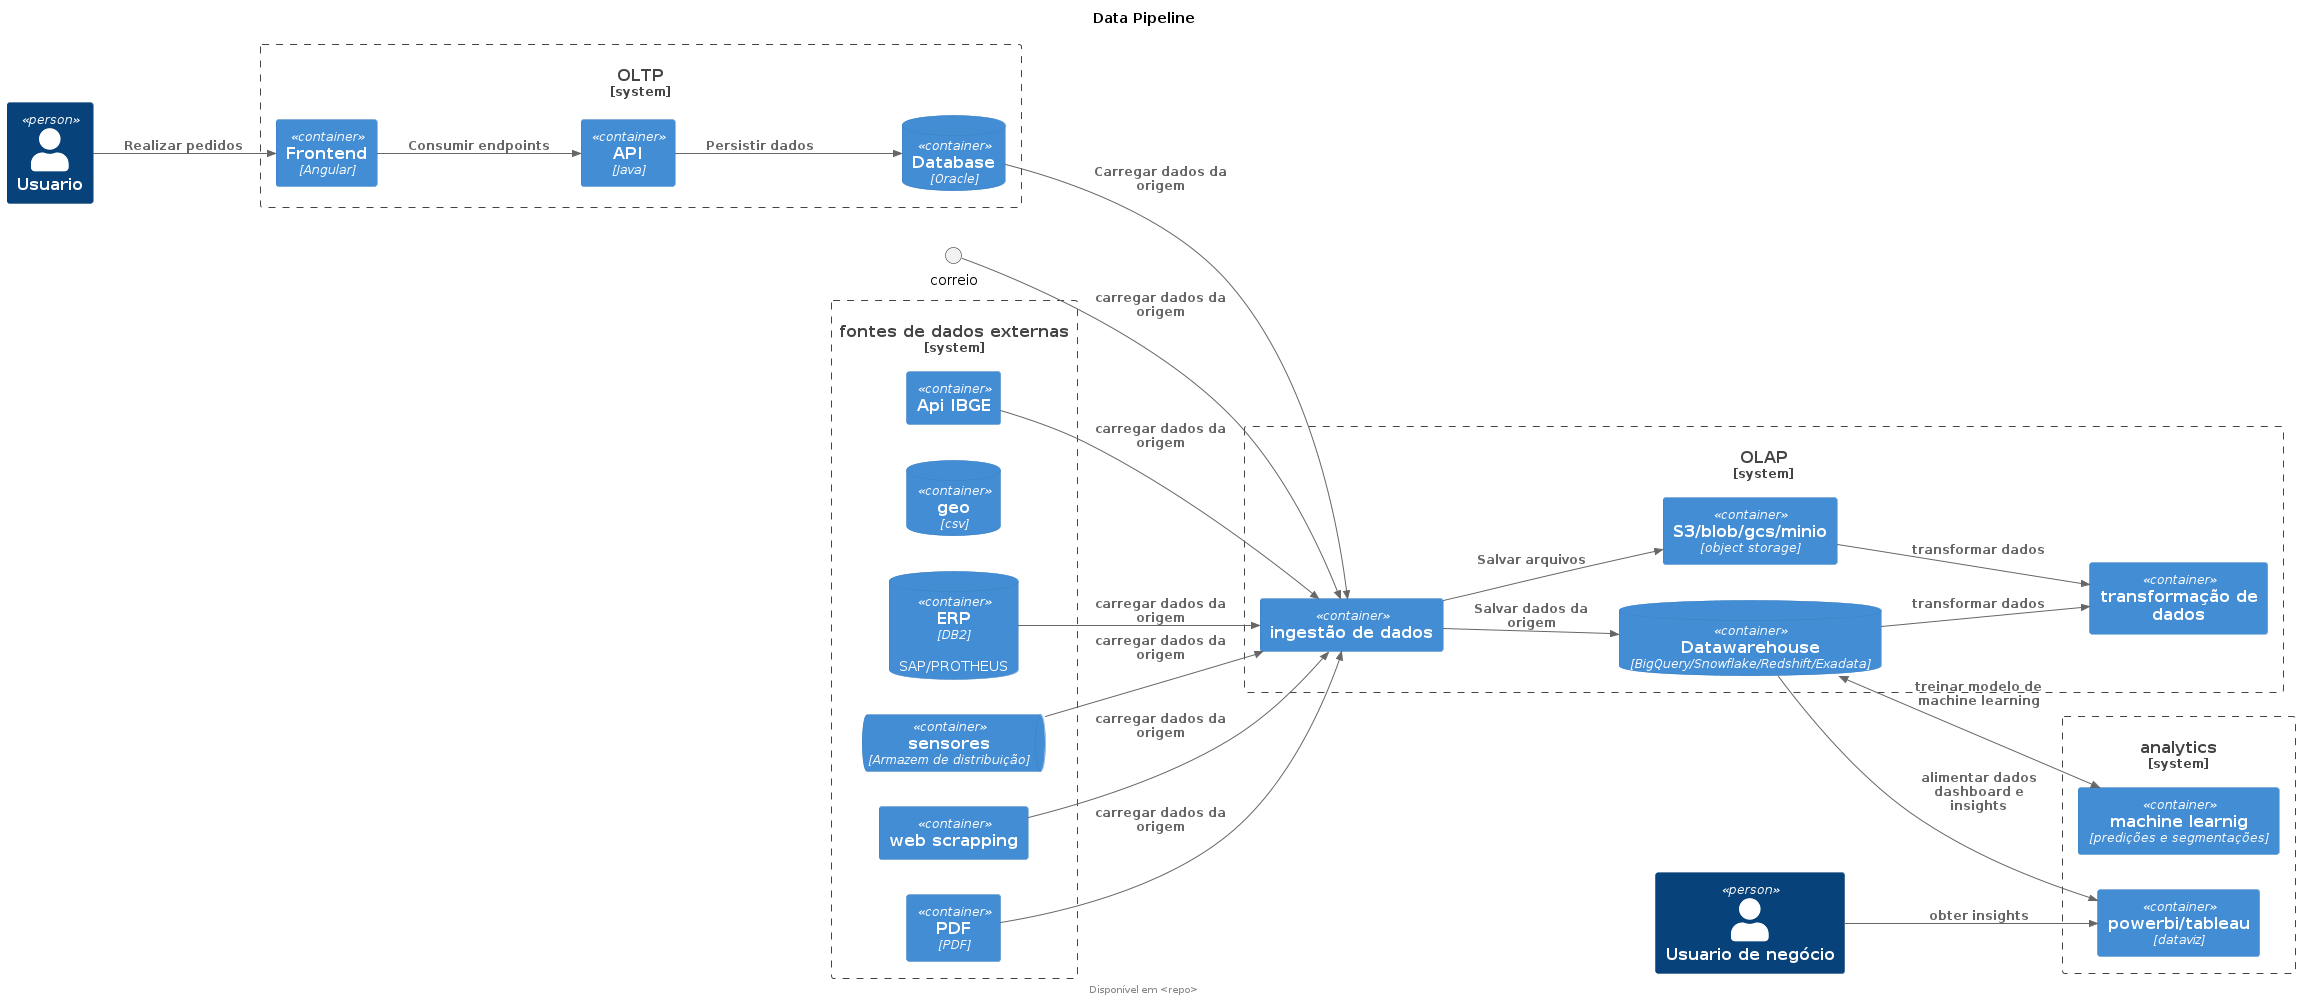

The diagram above was rendered by PlantUML. Its source (embedded in the PNG):
@startuml diagram
title Data Pipeline
footer Disponível em <repo>

!includeurl https://raw.githubusercontent.com/plantuml-stdlib/C4-PlantUML/master/C4_Context.puml
!includeurl https://raw.githubusercontent.com/plantuml-stdlib/C4-PlantUML/master/C4_Container.puml
LAYOUT_LANDSCAPE()



Person(user, "Usuario")
Person(user_business, "Usuario de negócio")

System_Boundary(oltp, "OLTP"){
  Container(frontend,"Frontend","Angular")
  Container(api, "API","Java")
  ContainerDb(db, "Database", "Oracle")
}

System_Boundary(data_source,"fontes de dados externas"){
 Container(ibge,"Api IBGE")
 ContainerDb(correrio, "geo","csv")
 ContainerDb(erp,"ERP","DB2","SAP/PROTHEUS")
 ContainerQueue(iot, "sensores","Armazem de distribuição")
 Container(scrapping,"web scrapping")
 Container(pdf,"PDF","PDF")  
}

System_Boundary(olap, "OLAP"){
  Container(extraction,"ingestão de dados")
  Container(object_storage, "S3/blob/gcs/minio","object storage")
  ContainerDb(dw, "Datawarehouse", "BigQuery/Snowflake/Redshift/Exadata")
  Container(transformation,"transformação de dados")

  Rel(extraction, dw, "Salvar dados da origem")
  Rel(extraction, object_storage, "Salvar arquivos")
  Rel(dw, transformation, "transformar dados")
  Rel(object_storage, transformation, "transformar dados")

}


System_Boundary(analytics, "analytics") {
Container(dataviz,"powerbi/tableau", "dataviz")
Container(ml,"machine learnig", "predições e segmentações")
}


Rel(user, frontend, "Realizar pedidos")
Rel(user_business, dataviz, "obter insights")



Rel(frontend, api, "Consumir endpoints")
Rel(api, db, "Persistir dados")

Rel(db,extraction, "Carregar dados da origem")
Rel(ibge, extraction, "carregar dados da origem")
Rel(correio, extraction, "carregar dados da origem")
Rel(erp, extraction, "carregar dados da origem")
Rel(iot, extraction, "carregar dados da origem")
Rel(scrapping, extraction, "carregar dados da origem")
Rel(pdf, extraction, "carregar dados da origem")
Rel(dw, dataviz, "alimentar dados dashboard e insights")

BiRel(dw,ml,"treinar modelo de machine learning")


@enduml